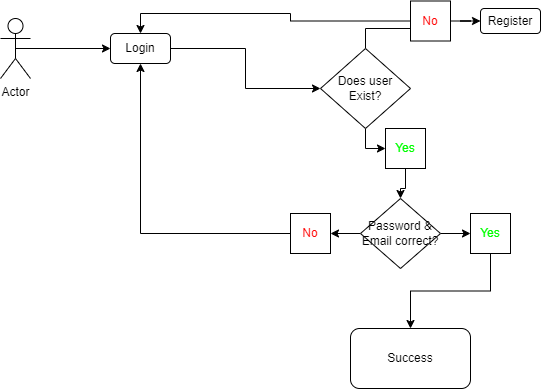

The diagram above was exported from draw.io. Its source (the exported page's mxGraphModel, read from the mxfile embedded in the PNG):
<mxGraphModel dx="1050" dy="565" grid="1" gridSize="10" guides="1" tooltips="1" connect="1" arrows="1" fold="1" page="1" pageScale="1" pageWidth="850" pageHeight="1100" math="0" shadow="0">
  <root>
    <mxCell id="0" />
    <mxCell id="1" parent="0" />
    <mxCell id="XuYDB5PJNqlw9QGuXHMk-1" value="Actor" style="shape=umlActor;verticalLabelPosition=bottom;verticalAlign=top;html=1;outlineConnect=0;" vertex="1" parent="1">
      <mxGeometry y="70" width="30" height="60" as="geometry" />
    </mxCell>
    <mxCell id="XuYDB5PJNqlw9QGuXHMk-2" value="" style="endArrow=classic;html=1;rounded=0;exitX=0.5;exitY=0.5;exitDx=0;exitDy=0;exitPerimeter=0;entryX=0;entryY=0.5;entryDx=0;entryDy=0;" edge="1" parent="1" source="XuYDB5PJNqlw9QGuXHMk-1" target="XuYDB5PJNqlw9QGuXHMk-3">
      <mxGeometry width="50" height="50" relative="1" as="geometry">
        <mxPoint x="50" y="120" as="sourcePoint" />
        <mxPoint x="90" y="100" as="targetPoint" />
      </mxGeometry>
    </mxCell>
    <mxCell id="XuYDB5PJNqlw9QGuXHMk-22" style="edgeStyle=orthogonalEdgeStyle;rounded=0;orthogonalLoop=1;jettySize=auto;html=1;entryX=0;entryY=0.5;entryDx=0;entryDy=0;" edge="1" parent="1" source="XuYDB5PJNqlw9QGuXHMk-3" target="XuYDB5PJNqlw9QGuXHMk-9">
      <mxGeometry relative="1" as="geometry" />
    </mxCell>
    <mxCell id="XuYDB5PJNqlw9QGuXHMk-3" value="Login" style="rounded=1;whiteSpace=wrap;html=1;" vertex="1" parent="1">
      <mxGeometry x="110" y="85" width="60" height="30" as="geometry" />
    </mxCell>
    <mxCell id="XuYDB5PJNqlw9QGuXHMk-6" value="Success" style="rounded=1;whiteSpace=wrap;html=1;" vertex="1" parent="1">
      <mxGeometry x="350" y="380" width="120" height="60" as="geometry" />
    </mxCell>
    <mxCell id="XuYDB5PJNqlw9QGuXHMk-20" style="edgeStyle=orthogonalEdgeStyle;rounded=0;orthogonalLoop=1;jettySize=auto;html=1;entryX=0;entryY=0.5;entryDx=0;entryDy=0;" edge="1" parent="1" source="XuYDB5PJNqlw9QGuXHMk-9" target="XuYDB5PJNqlw9QGuXHMk-19">
      <mxGeometry relative="1" as="geometry" />
    </mxCell>
    <mxCell id="XuYDB5PJNqlw9QGuXHMk-21" style="edgeStyle=orthogonalEdgeStyle;rounded=0;orthogonalLoop=1;jettySize=auto;html=1;entryX=0;entryY=0.75;entryDx=0;entryDy=0;" edge="1" parent="1" source="XuYDB5PJNqlw9QGuXHMk-9" target="XuYDB5PJNqlw9QGuXHMk-12">
      <mxGeometry relative="1" as="geometry" />
    </mxCell>
    <mxCell id="XuYDB5PJNqlw9QGuXHMk-9" value="Does user Exist?" style="rhombus;whiteSpace=wrap;html=1;" vertex="1" parent="1">
      <mxGeometry x="320" y="100" width="90" height="80" as="geometry" />
    </mxCell>
    <mxCell id="XuYDB5PJNqlw9QGuXHMk-14" style="edgeStyle=orthogonalEdgeStyle;rounded=0;orthogonalLoop=1;jettySize=auto;html=1;entryX=0.5;entryY=0;entryDx=0;entryDy=0;" edge="1" parent="1" source="XuYDB5PJNqlw9QGuXHMk-12" target="XuYDB5PJNqlw9QGuXHMk-3">
      <mxGeometry relative="1" as="geometry" />
    </mxCell>
    <mxCell id="XuYDB5PJNqlw9QGuXHMk-17" style="edgeStyle=orthogonalEdgeStyle;rounded=0;orthogonalLoop=1;jettySize=auto;html=1;entryX=0;entryY=0.5;entryDx=0;entryDy=0;" edge="1" parent="1" source="XuYDB5PJNqlw9QGuXHMk-12" target="XuYDB5PJNqlw9QGuXHMk-16">
      <mxGeometry relative="1" as="geometry" />
    </mxCell>
    <mxCell id="XuYDB5PJNqlw9QGuXHMk-12" value="No" style="whiteSpace=wrap;html=1;aspect=fixed;fontColor=#FF0000;" vertex="1" parent="1">
      <mxGeometry x="410" y="52.5" width="40" height="40" as="geometry" />
    </mxCell>
    <mxCell id="XuYDB5PJNqlw9QGuXHMk-16" value="Register" style="rounded=1;whiteSpace=wrap;html=1;" vertex="1" parent="1">
      <mxGeometry x="480" y="60" width="60" height="25" as="geometry" />
    </mxCell>
    <mxCell id="XuYDB5PJNqlw9QGuXHMk-25" style="edgeStyle=orthogonalEdgeStyle;rounded=0;orthogonalLoop=1;jettySize=auto;html=1;entryX=0.5;entryY=0;entryDx=0;entryDy=0;" edge="1" parent="1" source="XuYDB5PJNqlw9QGuXHMk-19" target="XuYDB5PJNqlw9QGuXHMk-24">
      <mxGeometry relative="1" as="geometry" />
    </mxCell>
    <mxCell id="XuYDB5PJNqlw9QGuXHMk-19" value="Yes" style="whiteSpace=wrap;html=1;aspect=fixed;fontColor=#00FF00;" vertex="1" parent="1">
      <mxGeometry x="385" y="180" width="40" height="40" as="geometry" />
    </mxCell>
    <mxCell id="XuYDB5PJNqlw9QGuXHMk-28" style="edgeStyle=orthogonalEdgeStyle;rounded=0;orthogonalLoop=1;jettySize=auto;html=1;" edge="1" parent="1" source="XuYDB5PJNqlw9QGuXHMk-24" target="XuYDB5PJNqlw9QGuXHMk-26">
      <mxGeometry relative="1" as="geometry" />
    </mxCell>
    <mxCell id="XuYDB5PJNqlw9QGuXHMk-30" style="edgeStyle=orthogonalEdgeStyle;rounded=0;orthogonalLoop=1;jettySize=auto;html=1;entryX=0;entryY=0.5;entryDx=0;entryDy=0;" edge="1" parent="1" source="XuYDB5PJNqlw9QGuXHMk-24" target="XuYDB5PJNqlw9QGuXHMk-29">
      <mxGeometry relative="1" as="geometry" />
    </mxCell>
    <mxCell id="XuYDB5PJNqlw9QGuXHMk-24" value="Password &amp;amp; Email correct?" style="rhombus;whiteSpace=wrap;html=1;" vertex="1" parent="1">
      <mxGeometry x="360" y="250" width="80" height="70" as="geometry" />
    </mxCell>
    <mxCell id="XuYDB5PJNqlw9QGuXHMk-27" style="edgeStyle=orthogonalEdgeStyle;rounded=0;orthogonalLoop=1;jettySize=auto;html=1;entryX=0.5;entryY=1;entryDx=0;entryDy=0;" edge="1" parent="1" source="XuYDB5PJNqlw9QGuXHMk-26" target="XuYDB5PJNqlw9QGuXHMk-3">
      <mxGeometry relative="1" as="geometry" />
    </mxCell>
    <mxCell id="XuYDB5PJNqlw9QGuXHMk-26" value="No" style="whiteSpace=wrap;html=1;aspect=fixed;fontColor=#FF0000;" vertex="1" parent="1">
      <mxGeometry x="290" y="265" width="40" height="40" as="geometry" />
    </mxCell>
    <mxCell id="XuYDB5PJNqlw9QGuXHMk-31" style="edgeStyle=orthogonalEdgeStyle;rounded=0;orthogonalLoop=1;jettySize=auto;html=1;exitX=0.5;exitY=1;exitDx=0;exitDy=0;entryX=0.5;entryY=0;entryDx=0;entryDy=0;" edge="1" parent="1" source="XuYDB5PJNqlw9QGuXHMk-29" target="XuYDB5PJNqlw9QGuXHMk-6">
      <mxGeometry relative="1" as="geometry" />
    </mxCell>
    <mxCell id="XuYDB5PJNqlw9QGuXHMk-29" value="Yes" style="whiteSpace=wrap;html=1;aspect=fixed;fontColor=#00FF00;" vertex="1" parent="1">
      <mxGeometry x="470" y="265" width="40" height="40" as="geometry" />
    </mxCell>
  </root>
</mxGraphModel>